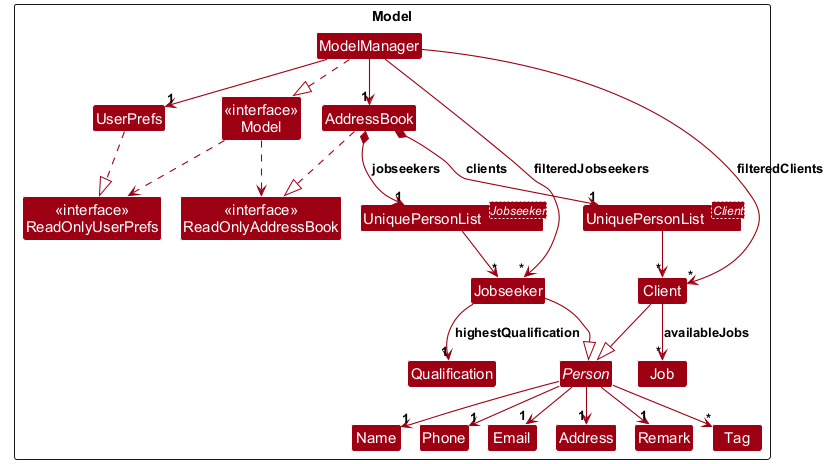

The diagram above was rendered by PlantUML. Its source (embedded in the PNG):
@startuml
!include style.puml
!pragma layout smetana
skinparam arrowThickness 1.1
skinparam arrowColor MODEL_COLOR
skinparam classBackgroundColor MODEL_COLOR
hide empty members

package Model as ModelPackage <<Rectangle>> {
class "<<interface>>\nModel" as Model
class "<<interface>>\nReadOnlyAddressBook" as ReadOnlyAddressBook
class "<<interface>>\nReadOnlyUserPrefs" as ReadOnlyUserPrefs
class ModelManager
class AddressBook
class UserPrefs
class "UniquePersonList<Jobseeker>" as Jobseekers
class "UniquePersonList<Client>" as Clients
abstract class Person
class Jobseeker
class Client
class Name
class Phone
class Email
class Address
class Remark
class Tag
class Qualification
class Job
}

ModelManager ..|> Model
AddressBook ..|> ReadOnlyAddressBook
UserPrefs ..|> ReadOnlyUserPrefs
Model ..> ReadOnlyAddressBook
Model ..> ReadOnlyUserPrefs
ModelManager --> "1" AddressBook
ModelManager --> "1" UserPrefs
AddressBook *--> "1" Jobseekers : jobseekers
AddressBook *--> "1" Clients : clients
Jobseekers --> "*" Jobseeker
Clients --> "*" Client
Jobseeker --|> Person
Client --|> Person
ModelManager --> "*" Jobseeker : filteredJobseekers
ModelManager --> "*" Client : filteredClients
Person --> "1" Name
Person --> "1" Phone
Person --> "1" Email
Person --> "1" Address
Person --> "1" Remark
Person --> "*" Tag
Jobseeker --> "1" Qualification : highestQualification
Client --> "*" Job : availableJobs

@enduml